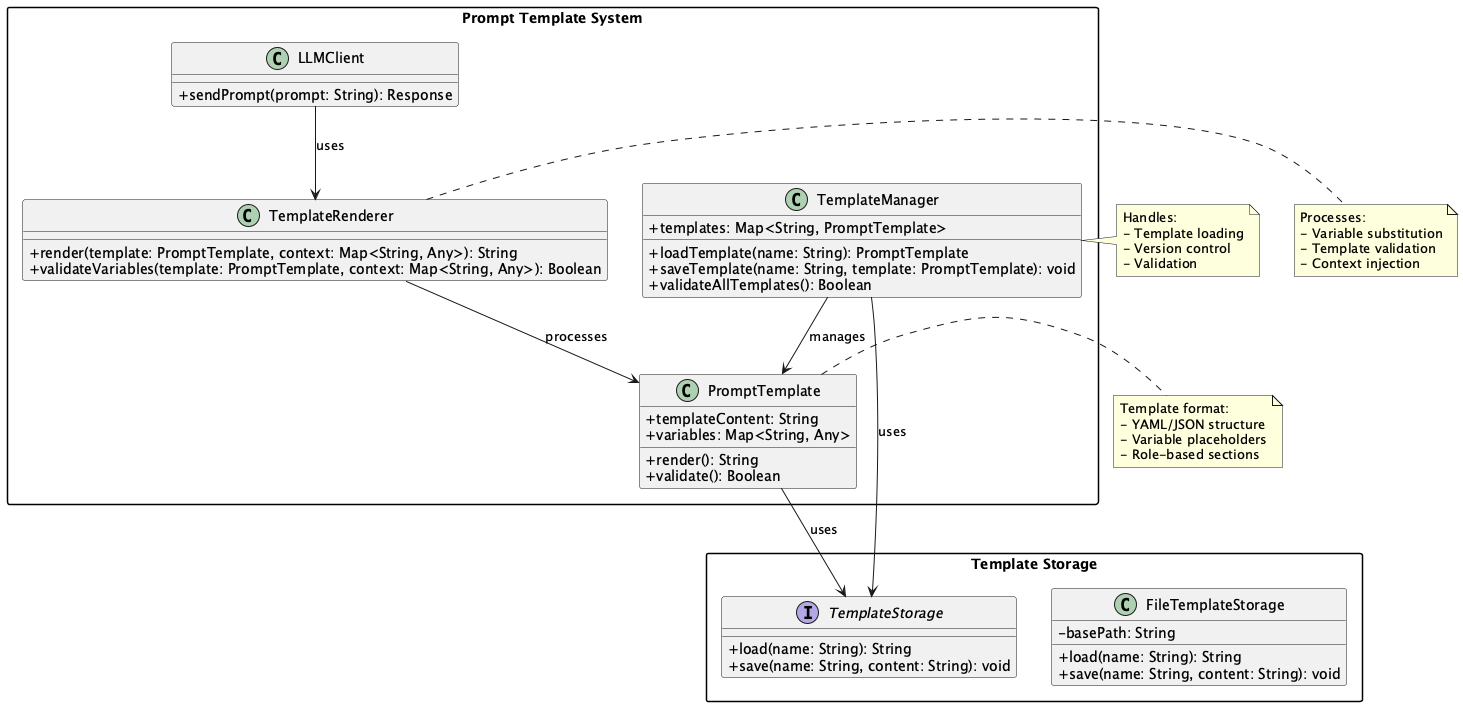

The diagram above was rendered by PlantUML. Its source (embedded in the PNG):
@startuml structured_prompt_template

skinparam classAttributeIconSize 0
skinparam packageStyle rectangle

package "Prompt Template System" {
    class PromptTemplate {
        +templateContent: String
        +variables: Map<String, Any>
        +render(): String
        +validate(): Boolean
    }

    class TemplateManager {
        +templates: Map<String, PromptTemplate>
        +loadTemplate(name: String): PromptTemplate
        +saveTemplate(name: String, template: PromptTemplate): void
        +validateAllTemplates(): Boolean
    }

    class TemplateRenderer {
        +render(template: PromptTemplate, context: Map<String, Any>): String
        +validateVariables(template: PromptTemplate, context: Map<String, Any>): Boolean
    }

    class LLMClient {
        +sendPrompt(prompt: String): Response
    }
}

package "Template Storage" {
    interface TemplateStorage {
        +load(name: String): String
        +save(name: String, content: String): void
    }

    class FileTemplateStorage {
        -basePath: String
        +load(name: String): String
        +save(name: String, content: String): void
    }
}

PromptTemplate --> TemplateStorage : uses
TemplateManager --> PromptTemplate : manages
TemplateManager --> TemplateStorage : uses
TemplateRenderer --> PromptTemplate : processes
LLMClient --> TemplateRenderer : uses

note right of PromptTemplate
  Template format:
  - YAML/JSON structure
  - Variable placeholders
  - Role-based sections
end note

note right of TemplateManager
  Handles:
  - Template loading
  - Version control
  - Validation
end note

note right of TemplateRenderer
  Processes:
  - Variable substitution
  - Template validation
  - Context injection
end note

@enduml